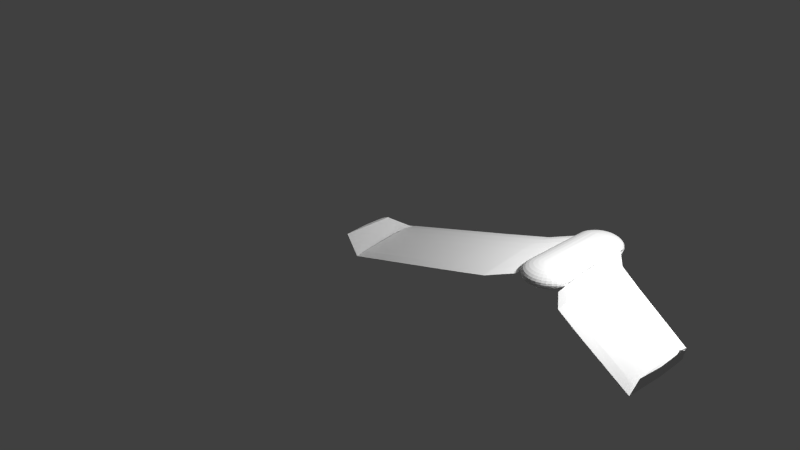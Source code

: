 # Source: untitled.blend  (saved by Blender 2.75.0; exported with 4.5.12 LTS)
import bpy
from mathutils import Matrix  # noqa: F401  (used for matrix-valued properties, if any)

bpy.ops.wm.read_factory_settings(use_empty=True)
scene = bpy.context.scene
scene.name = 'Scene'

# ---- collections
col_collection_1 = bpy.data.collections.new('Collection 1'); scene.collection.children.link(col_collection_1)

# ---- world
world_world = bpy.data.worlds.new('World'); scene.world = world_world
world_world.color = (0.05088, 0.05088, 0.05088)
world_world.use_sun_shadow = False
world_world.sun_shadow_jitter_overblur = 0.0
world_world.cycles.sampling_method = 'MANUAL'
world_world.cycles.sample_map_resolution = 256

# ---- cameras
cam_camera_001 = bpy.data.cameras.new('Camera.001')
cam_camera_001.clip_end = 100.0
cam_camera_001.lens = 35.0
cam_camera_001.sensor_width = 32.0
cam_camera_001.sensor_height = 18.0
cam_camera_001.dof.focus_distance = 0.0
cam_camera_001.dof.aperture_fstop = 128.0
cam_camera_001.dof.aperture_blades = 6
cam_camera = bpy.data.cameras.new('Camera')
cam_camera.clip_end = 100.0
cam_camera.lens = 35.0
cam_camera.sensor_width = 32.0
cam_camera.sensor_height = 18.0
cam_camera.ortho_scale = 7.314
cam_camera.dof.focus_distance = 0.0
cam_camera.dof.aperture_fstop = 128.0

# ---- lights
light_lamp_001 = bpy.data.lights.new('Lamp.001', 'POINT')
light_lamp_001.transmission_factor = 0.0
light_lamp_001.cutoff_distance = 30.0
light_lamp_001.energy = 100.0
light_lamp_001.shadow_buffer_clip_start = 1.001
light_lamp_001.shadow_soft_size = 0.1
light_lamp_001.shadow_maximum_resolution = 0.006
light_lamp_001.use_absolute_resolution = True
light_lamp_001.cycles.use_multiple_importance_sampling = False
light_lamp = bpy.data.lights.new('Lamp', 'POINT')
light_lamp.transmission_factor = 0.0
light_lamp.cutoff_distance = 30.0
light_lamp.energy = 100.0
light_lamp.shadow_buffer_clip_start = 1.001
light_lamp.shadow_soft_size = 0.1
light_lamp.shadow_maximum_resolution = 0.006
light_lamp.use_absolute_resolution = True
light_lamp.cycles.use_multiple_importance_sampling = False

# ---- meshes
me_cube_000 = bpy.data.meshes.new('Cube.000')
me_cube_000.from_pydata([(0.6934, 2.694, -2.514), (0.7362, 2.734, -2.596), (0.7507, 2.747, -2.681), (0.7362, 2.734, -2.766), (0.6934, 2.694, -2.848), (0.6238, 2.628, -2.923), (0.5301, 2.54, -2.989), (0.416, 2.433, -3.044), (0.2858, 2.311, -3.084), (0.1445, 2.178, -3.109), (0.1703, 2.149, -3.109), (0.3364, 2.253, -3.084), (0.4896, 2.349, -3.044), (0.6238, 2.433, -2.989), (0.7339, 2.502, -2.923), (0.8157, 2.554, -2.848), (0.8661, 2.585, -2.766), (0.8831, 2.596, -2.681), (0.8661, 2.585, -2.596), (0.8157, 2.554, -2.514), (0.7339, 2.502, -2.439), (0.6238, 2.433, -2.373), (0.4896, 2.349, -2.319), (0.3364, 2.253, -2.278), (0.1703, 2.149, -2.254), (-0.002458, -0.9929, -2.245), (0.1895, 2.115, -2.254), (0.3741, 2.187, -2.278), (0.5442, 2.253, -2.319), (0.6934, 2.311, -2.373), (0.8157, 2.358, -2.439), (0.9067, 2.394, -2.514), (0.9627, 2.416, -2.596), (0.9816, 2.423, -2.681), (0.9627, 2.416, -2.766), (0.9067, 2.394, -2.848), (0.8157, 2.358, -2.923), (0.6934, 2.311, -2.989), (0.5442, 2.253, -3.044), (0.3741, 2.187, -3.084), (0.1895, 2.115, -3.109), (0.2013, -0.9549, -3.109), (0.3973, 2.115, -3.084), (0.5779, 2.149, -3.044), (0.7362, 2.178, -2.989), (0.8661, 2.203, -2.923), (0.9627, 2.221, -2.848), (1.022, 2.232, -2.766), (1.042, 2.235, -2.681), (1.022, 2.232, -2.596), (0.9627, 2.221, -2.514), (0.8661, 2.203, -2.439), (0.7362, 2.178, -2.373), (0.5779, 2.149, -2.319), (0.3973, 2.115, -2.278), (0.2013, -0.9549, -2.254), (0.2053, -0.9929, -2.254), (0.4051, -0.9929, -2.278), (0.5893, -0.9929, -2.319), (0.7507, -0.9929, -2.373), (0.8831, -0.9929, -2.439), (0.9816, -0.9929, -2.514), (1.042, -0.9929, -2.596), (1.063, -0.9929, -2.681), (1.042, -0.9929, -2.766), (0.9816, -0.9929, -2.848), (0.8831, -0.9929, -2.923), (0.7507, -0.9929, -2.989), (0.5893, -0.9929, -3.044), (0.4051, -0.9929, -3.084), (0.2053, -0.9929, -3.109), (0.6238, 2.628, -2.439), (0.5301, 2.54, -2.373), (0.416, 2.433, -2.319), (0.2858, 2.311, -2.278), (0.1445, 2.178, -2.254), (0.5442, 2.808, -2.514), (0.5779, 2.856, -2.596), (0.5893, 2.872, -2.681), (0.5779, 2.856, -2.766), (0.5442, 2.808, -2.848), (0.4896, 2.732, -2.923), (0.416, 2.628, -2.989), (0.3263, 2.502, -3.044), (0.224, 2.358, -3.084), (0.113, 2.203, -3.109), (0.4896, 2.732, -2.439), (0.416, 2.628, -2.373), (0.3263, 2.502, -2.319), (0.224, 2.358, -2.278), (0.113, 2.203, -2.254), (0.3741, 2.894, -2.514), (0.3973, 2.946, -2.596), (0.4051, 2.964, -2.681), (0.3973, 2.946, -2.766), (0.3741, 2.894, -2.848), (0.3364, 2.808, -2.923), (0.2858, 2.694, -2.989), (0.224, 2.554, -3.044), (0.1535, 2.394, -3.084), (0.07706, 2.221, -3.109), (0.3364, 2.808, -2.439), (0.2858, 2.694, -2.373), (0.224, 2.554, -2.319), (0.1535, 2.394, -2.278), (0.07706, 2.221, -2.254), (0.1895, 2.946, -2.514), (0.2013, 3.002, -2.596), (0.2053, 3.021, -2.681), (0.2013, 3.002, -2.766), (0.1895, 2.946, -2.848), (0.1703, 2.856, -2.923), (0.1445, 2.734, -2.989), (0.113, 2.585, -3.044), (0.07706, 2.416, -3.084), (0.03808, 2.232, -3.109), (0.1703, 2.856, -2.439), (0.1445, 2.734, -2.373), (0.113, 2.585, -2.319), (0.07706, 2.416, -2.278), (0.03808, 2.232, -2.254), (-0.002458, 2.964, -2.514), (-0.002459, 3.021, -2.596), (-0.002458, 3.04, -2.681), (-0.002459, 3.021, -2.766), (-0.002458, 2.964, -2.848), (-0.002459, 2.872, -2.923), (-0.002459, 2.747, -2.989), (-0.002458, 2.596, -3.044), (-0.002458, 2.423, -3.084), (-0.002458, 2.235, -3.109), (-0.002459, 2.872, -2.439), (-0.002459, 2.747, -2.373), (-0.002459, 2.596, -2.319), (-0.002458, 2.423, -2.278), (-0.002458, 2.235, -2.254), (-0.1944, 2.946, -2.514), (-0.2063, 3.002, -2.596), (-0.2102, 3.021, -2.681), (-0.2063, 3.002, -2.766), (-0.1944, 2.946, -2.848), (-0.1752, 2.856, -2.923), (-0.1494, 2.734, -2.989), (-0.1179, 2.585, -3.044), (-0.08198, 2.416, -3.084), (-0.043, 2.232, -3.109), (-0.1752, 2.856, -2.439), (-0.1494, 2.734, -2.373), (-0.1179, 2.585, -2.319), (-0.08198, 2.416, -2.278), (-0.043, 2.232, -2.254), (-0.379, 2.894, -2.514), (-0.4022, 2.946, -2.596), (-0.4101, 2.964, -2.681), (-0.4022, 2.946, -2.766), (-0.379, 2.894, -2.848), (-0.3414, 2.808, -2.923), (-0.2907, 2.694, -2.989), (-0.2289, 2.554, -3.044), (-0.1584, 2.394, -3.084), (-0.08198, 2.221, -3.109), (-0.3414, 2.808, -2.439), (-0.2907, 2.694, -2.373), (-0.2289, 2.554, -2.319), (-0.1584, 2.394, -2.278), (-0.08198, 2.221, -2.254), (-0.5492, 2.808, -2.514), (-0.5828, 2.856, -2.596), (-0.5942, 2.872, -2.681), (-0.5828, 2.856, -2.766), (-0.5492, 2.808, -2.848), (-0.4945, 2.732, -2.923), (-0.4209, 2.628, -2.989), (-0.3312, 2.502, -3.044), (-0.2289, 2.358, -3.084), (-0.1179, 2.203, -3.109), (-0.4945, 2.732, -2.439), (-0.4209, 2.628, -2.373), (-0.3312, 2.502, -2.319), (-0.2289, 2.358, -2.278), (-0.1179, 2.203, -2.254), (-0.6983, 2.694, -2.514), (-0.7411, 2.734, -2.596), (-0.7556, 2.747, -2.681), (-0.7411, 2.734, -2.766), (-0.6983, 2.694, -2.848), (-0.6287, 2.628, -2.923), (-0.535, 2.54, -2.989), (-0.4209, 2.433, -3.044), (-0.2907, 2.311, -3.084), (-0.1494, 2.178, -3.109), (-0.6287, 2.628, -2.439), (-0.535, 2.54, -2.373), (-0.4209, 2.433, -2.319), (-0.2907, 2.311, -2.278), (-0.1494, 2.178, -2.254), (-0.8206, 2.554, -2.514), (-0.871, 2.585, -2.596), (-0.8881, 2.596, -2.681), (-0.871, 2.585, -2.766), (-0.8206, 2.554, -2.848), (-0.7388, 2.502, -2.923), (-0.6287, 2.433, -2.989), (-0.4945, 2.349, -3.044), (-0.3414, 2.253, -3.084), (-0.1752, 2.149, -3.109), (-0.7388, 2.502, -2.439), (-0.6287, 2.433, -2.373), (-0.4945, 2.349, -2.319), (-0.3414, 2.253, -2.278), (-0.1752, 2.149, -2.254), (-0.9116, 2.394, -2.514), (-0.9676, 2.416, -2.596), (-0.9865, 2.423, -2.681), (-0.9676, 2.416, -2.766), (-0.9116, 2.394, -2.848), (-0.8206, 2.358, -2.923), (-0.6983, 2.311, -2.989), (-0.5492, 2.253, -3.044), (-0.379, 2.187, -3.084), (-0.1944, 2.115, -3.109), (-0.8206, 2.358, -2.439), (-0.6983, 2.311, -2.373), (-0.5492, 2.253, -2.319), (-0.379, 2.187, -2.278), (-0.1944, 2.115, -2.254), (-0.9676, 2.221, -2.514), (-1.027, 2.232, -2.596), (-0.9911, 2.235, -2.681), (-1.027, 2.232, -2.766), (-0.9676, 2.221, -2.848), (-0.871, 2.203, -2.923), (-0.7411, 2.178, -2.989), (-0.5828, 2.149, -3.044), (-0.4022, 2.115, -3.084), (-0.2063, -0.9549, -3.109), (-0.871, 2.203, -2.439), (-0.7411, 2.178, -2.373), (-0.5828, 2.149, -2.319), (-0.4022, 2.115, -2.278), (-0.2063, -0.9549, -2.254), (-0.9865, -0.9929, -2.514), (-0.9911, -0.9929, -2.596), (-1.012, -0.9929, -2.681), (-0.9911, -0.9929, -2.766), (-0.9865, -0.9929, -2.848), (-0.8881, -0.9929, -2.923), (-0.7556, -0.9929, -2.989), (-0.5942, -0.9929, -3.044), (-0.4101, -0.9929, -3.084), (-0.2102, -0.9929, -3.109), (-0.8881, -0.9929, -2.439), (-0.7556, -0.9929, -2.373), (-0.5942, -0.9929, -2.319), (-0.4101, -0.9929, -2.278), (-0.2102, -0.9929, -2.254), (-0.9676, -1.173, -2.514), (-1.027, -1.184, -2.596), (-0.9911, -1.188, -2.681), (-1.027, -1.184, -2.766), (-0.9676, -1.173, -2.848), (-0.871, -1.155, -2.923), (-0.7411, -1.131, -2.989), (-0.5828, -1.101, -3.044), (-0.4022, -1.068, -3.084), (-0.2063, -1.031, -3.109), (-0.871, -1.155, -2.439), (-0.7411, -1.131, -2.373), (-0.5828, -1.101, -2.319), (-0.4022, -1.068, -2.278), (-0.2063, -1.031, -2.254), (-0.9116, -1.346, -2.514), (-0.9676, -1.368, -2.596), (-0.9865, -1.376, -2.681), (-0.9676, -1.368, -2.766), (-0.9116, -1.346, -2.848), (-0.8206, -1.311, -2.923), (-0.6983, -1.264, -2.989), (-0.5492, -1.206, -3.044), (-0.379, -1.139, -3.084), (-0.1944, -1.068, -3.109), (-0.8206, -1.311, -2.439), (-0.6983, -1.264, -2.373), (-0.5492, -1.206, -2.319), (-0.379, -1.139, -2.278), (-0.1944, -1.068, -2.254), (-0.8206, -1.506, -2.514), (-0.871, -1.538, -2.596), (-0.8881, -1.549, -2.681), (-0.871, -1.538, -2.766), (-0.8206, -1.506, -2.848), (-0.7388, -1.455, -2.923), (-0.6287, -1.386, -2.989), (-0.4945, -1.302, -3.044), (-0.3414, -1.206, -3.084), (-0.1752, -1.101, -3.109), (-0.7388, -1.455, -2.439), (-0.6287, -1.386, -2.373), (-0.4945, -1.302, -2.319), (-0.3414, -1.206, -2.278), (-0.1752, -1.101, -2.254), (-0.6983, -1.646, -2.514), (-0.7411, -1.686, -2.596), (-0.7556, -1.7, -2.681), (-0.7411, -1.686, -2.766), (-0.6983, -1.646, -2.848), (-0.6287, -1.581, -2.923), (-0.535, -1.493, -2.989), (-0.4209, -1.386, -3.044), (-0.2907, -1.264, -3.084), (-0.1494, -1.131, -3.109), (-0.6287, -1.581, -2.439), (-0.535, -1.493, -2.373), (-0.4209, -1.386, -2.319), (-0.2907, -1.264, -2.278), (-0.1494, -1.131, -2.254), (-0.5492, -1.761, -2.514), (-0.5828, -1.808, -2.596), (-0.5942, -1.824, -2.681), (-0.5828, -1.808, -2.766), (-0.5492, -1.761, -2.848), (-0.4945, -1.684, -2.923), (-0.4209, -1.581, -2.989), (-0.3312, -1.455, -3.044), (-0.2289, -1.311, -3.084), (-0.1179, -1.155, -3.109), (-0.4945, -1.684, -2.439), (-0.4209, -1.581, -2.373), (-0.3312, -1.455, -2.319), (-0.2289, -1.311, -2.278), (-0.1179, -1.155, -2.254), (-0.379, -1.846, -2.514), (-0.4022, -1.899, -2.596), (-0.4101, -1.917, -2.681), (-0.4022, -1.899, -2.766), (-0.379, -1.846, -2.848), (-0.3414, -1.761, -2.923), (-0.2907, -1.646, -2.989), (-0.2289, -1.506, -3.044), (-0.1584, -1.346, -3.084), (-0.08198, -1.173, -3.109), (-0.3414, -1.761, -2.439), (-0.2907, -1.646, -2.373), (-0.2289, -1.506, -2.319), (-0.1584, -1.346, -2.278), (-0.08198, -1.173, -2.254), (-0.1944, -1.899, -2.514), (-0.2063, -1.955, -2.596), (-0.2102, -1.974, -2.681), (-0.2063, -1.955, -2.766), (-0.1944, -1.899, -2.848), (-0.1752, -1.808, -2.923), (-0.1494, -1.686, -2.989), (-0.1179, -1.538, -3.044), (-0.08198, -1.368, -3.084), (-0.043, -1.184, -3.109), (-0.1752, -1.808, -2.439), (-0.1494, -1.686, -2.373), (-0.1179, -1.538, -2.319), (-0.08198, -1.368, -2.278), (-0.043, -1.184, -2.254), (-0.002458, -1.917, -2.514), (-0.002458, -1.974, -2.596), (-0.002458, -1.993, -2.681), (-0.002458, -1.974, -2.766), (-0.002458, -1.917, -2.848), (-0.002458, -1.824, -2.923), (-0.002458, -1.7, -2.989), (-0.002458, -1.549, -3.044), (-0.002458, -1.376, -3.084), (-0.002458, -1.188, -3.109), (-0.002458, -1.824, -2.439), (-0.002458, -1.7, -2.373), (-0.002458, -1.549, -2.319), (-0.002458, -1.376, -2.278), (-0.002458, -1.188, -2.254), (0.1895, -1.899, -2.514), (0.2013, -1.955, -2.596), (0.2053, -1.974, -2.681), (0.2013, -1.955, -2.766), (0.1895, -1.899, -2.848), (0.1703, -1.808, -2.923), (0.1445, -1.686, -2.989), (0.113, -1.538, -3.044), (0.07706, -1.368, -3.084), (0.03808, -1.184, -3.109), (0.1703, -1.808, -2.439), (0.1445, -1.686, -2.373), (0.113, -1.538, -2.319), (0.07706, -1.368, -2.278), (0.03808, -1.184, -2.254), (0.3741, -1.846, -2.514), (0.3973, -1.899, -2.596), (0.4051, -1.917, -2.681), (0.3973, -1.899, -2.766), (0.3741, -1.846, -2.848), (0.3364, -1.761, -2.923), (0.2858, -1.646, -2.989), (0.224, -1.506, -3.044), (0.1535, -1.346, -3.084), (0.07706, -1.173, -3.109), (-0.002458, -0.9929, -3.117), (0.3364, -1.761, -2.439), (0.2858, -1.646, -2.373), (0.224, -1.506, -2.319), (0.1535, -1.346, -2.278), (0.07706, -1.173, -2.254), (0.5442, -1.761, -2.514), (0.5779, -1.808, -2.596), (0.5893, -1.824, -2.681), (0.5779, -1.808, -2.766), (0.5442, -1.761, -2.848), (0.4896, -1.684, -2.923), (0.416, -1.581, -2.989), (0.3263, -1.455, -3.044), (0.224, -1.311, -3.084), (0.113, -1.155, -3.109), (0.4896, -1.684, -2.439), (0.416, -1.581, -2.373), (0.3263, -1.455, -2.319), (0.224, -1.311, -2.278), (0.113, -1.155, -2.254), (0.6934, -1.646, -2.514), (0.7362, -1.686, -2.596), (0.7507, -1.7, -2.681), (0.7362, -1.686, -2.766), (0.6934, -1.646, -2.848), (0.6238, -1.581, -2.923), (0.5301, -1.493, -2.989), (0.416, -1.386, -3.044), (0.2858, -1.264, -3.084), (0.1445, -1.131, -3.109), (0.6238, -1.581, -2.439), (0.5301, -1.493, -2.373), (0.416, -1.386, -2.319), (0.2858, -1.264, -2.278), (0.1445, -1.131, -2.254), (0.8157, -1.506, -2.514), (0.8661, -1.538, -2.596), (0.8831, -1.549, -2.681), (0.8661, -1.538, -2.766), (0.8157, -1.506, -2.848), (0.7339, -1.455, -2.923), (0.6238, -1.386, -2.989), (0.4896, -1.302, -3.044), (0.3364, -1.206, -3.084), (0.1703, -1.101, -3.109), (0.7339, -1.455, -2.439), (0.6238, -1.386, -2.373), (0.4896, -1.302, -2.319), (0.3364, -1.206, -2.278), (0.1703, -1.101, -2.254), (0.9067, -1.346, -2.514), (0.9627, -1.368, -2.596), (0.9816, -1.376, -2.681), (0.9627, -1.368, -2.766), (0.9067, -1.346, -2.848), (0.8157, -1.311, -2.923), (0.6934, -1.264, -2.989), (0.5442, -1.206, -3.044), (0.3741, -1.139, -3.084), (0.1895, -1.068, -3.109), (0.8157, -1.311, -2.439), (0.6934, -1.264, -2.373), (0.5442, -1.206, -2.319), (0.3741, -1.139, -2.278), (0.1895, -1.068, -2.254), (0.9627, -1.173, -2.514), (1.022, -1.184, -2.596), (1.042, -1.188, -2.681), (1.022, -1.184, -2.766), (0.9627, -1.173, -2.848), (0.8661, -1.155, -2.923), (0.7362, -1.131, -2.989), (0.5779, -1.101, -3.044), (0.3973, -1.068, -3.084), (0.2013, -1.031, -3.109), (0.8661, -1.155, -2.439), (0.7362, -1.131, -2.373), (0.5779, -1.101, -2.319), (0.3973, -1.068, -2.278), (0.2013, -1.031, -2.254), (3.194, -3.304, -2.488), (3.194, -2.172, -2.488), (3.194, -1.016, -2.476), (3.194, 0.1153, -2.499), (3.194, 0.2978, -2.578), (3.194, 0.2491, -2.702), (3.194, 0.03013, -2.759), (3.194, -0.2497, -2.793), (3.194, -0.6999, -2.793), (3.194, -1.211, -2.759), (3.194, -1.868, -2.691), (3.194, -2.403, -2.623), (3.194, -2.878, -2.567), (3.194, -3.291, -2.488), (-2.944, -0.6727, -0.6458), (6.416, -4.894, -2.488), (6.416, -3.912, -2.488), (6.416, -2.91, -2.476), (6.416, -1.928, -2.499), (6.416, -1.77, -2.578), (6.416, -1.812, -2.702), (6.416, -2.002, -2.759), (6.416, -2.245, -2.793), (6.416, -2.635, -2.793), (6.416, -3.078, -2.759), (6.416, -3.648, -2.691), (6.416, -4.113, -2.623), (6.416, -4.524, -2.567), (6.416, -4.883, -2.488), (-2.944, -0.6727, -0.6458), (1.79, -2.579, -2.488), (1.79, -1.378, -2.488), (1.79, -0.1509, -2.476), (1.79, 1.05, -2.499), (1.79, 1.244, -2.578), (1.79, 1.192, -2.702), (1.79, 0.9598, -2.759), (1.79, 0.6627, -2.793), (1.79, 0.1849, -2.793), (1.79, -0.3575, -2.759), (1.79, -1.055, -2.691), (1.79, -1.623, -2.623), (1.79, -2.127, -2.567), (1.79, -2.566, -2.488), (1.043, -1.649, -2.488), (1.043, -0.4476, -2.488), (1.043, 0.7793, -2.476), (1.043, 1.98, -2.499), (1.043, 2.174, -2.578), (1.043, 2.122, -2.702), (1.043, 1.89, -2.759), (1.043, 1.593, -2.793), (1.043, 1.115, -2.793), (1.043, 0.5726, -2.759), (1.043, -0.1248, -2.691), (1.043, -0.693, -2.623), (1.043, -1.197, -2.567), (1.043, -1.636, -2.488), (6.417, -4.891, -2.491), (6.415, -1.777, -2.576), (6.432, -1.933, -2.503), (6.545, -2.188, -2.523), (6.554, -2.54, -2.523), (6.554, -3.485, -2.523), (6.441, -4.914, -2.523), (6.78, -5.051, -3.42), (6.771, -2.99, -3.42), (6.855, -3.101, -3.42), (6.884, -3.242, -3.42), (6.893, -3.476, -3.42), (6.893, -4.102, -3.42), (6.78, -5.051, -3.42), (6.436, -3.361, -2.483), (6.434, -2.585, -2.487), (6.439, -4.138, -2.487), (6.601, -2.384, -2.998), (6.517, -2.08, -2.787), (6.686, -2.687, -3.209), (6.413, -1.827, -2.695), (6.728, -2.839, -3.315), (6.559, -2.232, -2.893), (6.644, -2.535, -3.104), (-3.181, -3.304, -2.534), (-3.181, -2.172, -2.534), (-3.181, -1.016, -2.523), (-3.181, 0.1153, -2.546), (-3.181, 0.2978, -2.625), (-3.181, 0.2491, -2.749), (-3.181, 0.03013, -2.806), (-3.181, -0.2497, -2.839), (-3.181, -0.6999, -2.839), (-3.181, -1.211, -2.806), (-3.181, -1.868, -2.738), (-3.181, -2.403, -2.67), (-3.181, -2.878, -2.613), (-3.181, -3.291, -2.534), (-6.403, -4.894, -2.534), (-6.403, -3.912, -2.534), (-6.403, -2.91, -2.523), (-6.403, -1.928, -2.546), (-6.403, -1.77, -2.625), (-6.403, -1.812, -2.749), (-6.403, -2.002, -2.806), (-6.403, -2.245, -2.839), (-6.403, -2.635, -2.839), (-6.403, -3.078, -2.806), (-6.403, -3.648, -2.738), (-6.403, -4.113, -2.67), (-6.403, -4.524, -2.613), (-6.403, -4.883, -2.534), (-1.777, -2.579, -2.534), (-1.777, -1.378, -2.534), (-1.777, -0.1509, -2.523), (-1.777, 1.05, -2.546), (-1.777, 1.244, -2.625), (-1.777, 1.192, -2.749), (-1.777, 0.9598, -2.806), (-1.777, 0.6627, -2.839), (-1.777, 0.1849, -2.839), (-1.777, -0.3575, -2.806), (-1.777, -1.055, -2.738), (-1.777, -1.623, -2.67), (-1.777, -2.127, -2.613), (-1.777, -2.566, -2.534), (-1.03, -1.649, -2.534), (-1.03, -0.4476, -2.534), (-1.03, 0.7793, -2.523), (-1.03, 1.98, -2.546), (-1.03, 2.174, -2.625), (-1.03, 2.122, -2.749), (-1.03, 1.89, -2.806), (-1.03, 1.593, -2.839), (-1.03, 1.115, -2.839), (-1.03, 0.5726, -2.806), (-1.03, -0.1248, -2.738), (-1.03, -0.693, -2.67), (-1.03, -1.197, -2.613), (-1.03, -1.636, -2.534), (-6.404, -4.891, -2.537), (-6.402, -1.777, -2.623), (-6.419, -1.933, -2.55), (-6.531, -2.188, -2.57), (-6.541, -2.54, -2.57), (-6.541, -3.485, -2.57), (-6.428, -4.914, -2.57), (-6.767, -5.051, -3.467), (-6.758, -2.99, -3.467), (-6.842, -3.101, -3.467), (-6.87, -3.242, -3.467), (-6.88, -3.476, -3.467), (-6.88, -4.102, -3.467), (-6.767, -5.051, -3.467), (-6.423, -3.361, -2.53), (-6.421, -2.585, -2.533), (-6.426, -4.138, -2.534), (-6.588, -2.384, -3.045), (-6.503, -2.08, -2.834), (-6.673, -2.687, -3.256), (-6.4, -1.827, -2.742), (-6.715, -2.839, -3.361), (-6.546, -2.232, -2.939), (-6.631, -2.535, -3.15)], [(511, 496)], [(73, 72, 88), (75, 74, 90), (2, 3, 79), (5, 6, 82), (8, 9, 85), (4, 5, 81), (72, 71, 87), (1, 2, 77), (7, 8, 84), (3, 4, 80), (74, 73, 89), (0, 1, 76), (6, 7, 83), (21, 20, 72), (23, 22, 74), (19, 18, 0), (24, 23, 75), (12, 11, 8), (15, 14, 5), (11, 10, 9), (17, 16, 3), (20, 19, 71), (22, 21, 73), (14, 13, 6), (13, 12, 7), (18, 17, 1), (16, 15, 4), (38, 39, 11), (39, 40, 10), (27, 28, 23), (35, 36, 14), (30, 31, 20), (28, 29, 22), (32, 33, 18), (34, 35, 15), (37, 38, 12), (26, 27, 24), (36, 37, 13), (31, 32, 19), (29, 30, 21), (33, 34, 16), (45, 44, 37), (51, 50, 30), (44, 43, 38), (50, 49, 31), (43, 42, 39), (49, 48, 32), (55, 54, 27), (42, 41, 39), (48, 47, 34), (54, 53, 27), (47, 46, 35), (53, 52, 28), (46, 45, 36), (52, 51, 29), (61, 62, 49), (67, 68, 44), (60, 61, 50), (66, 67, 45), (59, 60, 51), (65, 66, 46), (58, 59, 52), (64, 65, 47), (57, 58, 53), (63, 64, 48), (69, 70, 42), (56, 57, 54), (62, 63, 48), (68, 69, 43), (71, 0, 86), (79, 80, 95), (80, 81, 96), (89, 88, 104), (81, 82, 97), (77, 78, 92), (87, 86, 102), (82, 83, 98), (83, 84, 99), (90, 89, 105), (88, 87, 103), (84, 85, 100), (78, 79, 94), (76, 77, 91), (86, 76, 101), (98, 99, 114), (105, 104, 120), (92, 93, 107), (99, 100, 115), (91, 92, 106), (94, 95, 110), (101, 91, 116), (95, 96, 111), (102, 101, 117), (96, 97, 112), (103, 102, 118), (97, 98, 113), (104, 103, 119), (93, 94, 109), (111, 112, 127), (118, 117, 133), (112, 113, 128), (119, 118, 134), (108, 109, 124), (113, 114, 129), (120, 119, 135), (107, 108, 122), (114, 115, 130), (106, 107, 121), (109, 110, 125), (116, 106, 131), (110, 111, 126), (117, 116, 132), (124, 125, 139), (131, 121, 136), (125, 126, 140), (132, 131, 146), (126, 127, 141), (133, 132, 147), (127, 128, 142), (134, 133, 148), (123, 124, 138), (128, 129, 143), (135, 134, 149), (122, 123, 138), (129, 130, 144), (121, 122, 137), (143, 144, 158), (150, 149, 164), (137, 138, 153), (144, 145, 159), (136, 137, 152), (139, 140, 154), (146, 136, 151), (140, 141, 155), (147, 146, 161), (141, 142, 156), (148, 147, 162), (142, 143, 157), (149, 148, 163), (138, 139, 153), (156, 157, 171), (163, 162, 177), (157, 158, 172), (164, 163, 178), (153, 154, 168), (158, 159, 173), (165, 164, 179), (152, 153, 168), (159, 160, 174), (151, 152, 167), (154, 155, 169), (161, 151, 166), (155, 156, 170), (162, 161, 176), (169, 170, 184), (176, 166, 181), (170, 171, 185), (177, 176, 191), (171, 172, 186), (178, 177, 192), (172, 173, 187), (179, 178, 193), (168, 169, 183), (173, 174, 188), (180, 179, 194), (167, 168, 183), (174, 175, 189), (166, 167, 182), (183, 184, 198), (188, 189, 203), (195, 194, 209), (182, 183, 198), (189, 190, 204), (181, 182, 197), (184, 185, 199), (191, 181, 196), (185, 186, 200), (192, 191, 206), (186, 187, 201), (193, 192, 207), (187, 188, 202), (194, 193, 208), (207, 206, 221), (201, 202, 216), (208, 207, 222), (202, 203, 217), (209, 208, 223), (198, 199, 213), (203, 204, 218), (210, 209, 224), (197, 198, 213), (204, 205, 219), (196, 197, 212), (199, 200, 214), (206, 196, 211), (200, 201, 215), (211, 212, 227), (214, 215, 229), (221, 211, 226), (215, 216, 230), (222, 221, 236), (216, 217, 231), (223, 222, 237), (217, 218, 232), (224, 223, 238), (213, 214, 229), (218, 219, 233), (225, 224, 240), (212, 213, 227), (219, 220, 235), (232, 233, 248), (239, 238, 254), (228, 229, 244), (233, 234, 249), (240, 239, 255), (227, 228, 242), (234, 235, 250), (226, 227, 241), (229, 230, 245), (236, 226, 251), (230, 231, 246), (237, 236, 252), (231, 232, 247), (238, 237, 253), (245, 246, 261), (252, 251, 267), (246, 247, 262), (253, 252, 268), (247, 248, 263), (254, 253, 269), (243, 244, 258), (248, 249, 264), (255, 254, 270), (242, 243, 258), (249, 250, 265), (241, 242, 257), (244, 245, 259), (251, 241, 266), (264, 265, 280), (256, 257, 271), (259, 260, 275), (266, 256, 281), (260, 261, 276), (267, 266, 282), (261, 262, 277), (268, 267, 283), (262, 263, 278), (269, 268, 284), (258, 259, 273), (263, 264, 279), (270, 269, 285), (257, 258, 273), (277, 278, 293), (284, 283, 299), (273, 274, 289), (278, 279, 294), (285, 284, 300), (272, 273, 287), (279, 280, 295), (271, 272, 286), (274, 275, 290), (281, 271, 296), (275, 276, 291), (282, 281, 297), (276, 277, 292), (283, 282, 298), (290, 291, 306), (297, 296, 312), (291, 292, 307), (298, 297, 313), (292, 293, 308), (299, 298, 314), (288, 289, 304), (293, 294, 309), (300, 299, 315), (287, 288, 302), (294, 295, 310), (286, 287, 301), (289, 290, 305), (296, 286, 311), (309, 310, 325), (301, 302, 316), (304, 305, 320), (311, 301, 326), (305, 306, 321), (312, 311, 327), (306, 307, 322), (313, 312, 328), (307, 308, 323), (314, 313, 329), (303, 304, 319), (308, 309, 324), (315, 314, 330), (302, 303, 317), (322, 323, 338), (329, 328, 344), (318, 319, 334), (323, 324, 339), (330, 329, 345), (317, 318, 332), (324, 325, 340), (316, 317, 331), (319, 320, 335), (326, 316, 341), (320, 321, 336), (327, 326, 342), (321, 322, 337), (328, 327, 343), (341, 331, 356), (335, 336, 351), (342, 341, 357), (336, 337, 352), (343, 342, 358), (337, 338, 353), (344, 343, 359), (333, 334, 349), (338, 339, 354), (345, 344, 360), (332, 333, 347), (339, 340, 355), (331, 332, 346), (334, 335, 350), (360, 359, 375), (347, 348, 362), (354, 355, 370), (346, 347, 361), (349, 350, 365), (356, 346, 371), (350, 351, 366), (357, 356, 372), (351, 352, 367), (358, 357, 373), (352, 353, 368), (359, 358, 374), (348, 349, 364), (353, 354, 369), (366, 367, 381), (373, 372, 387), (367, 368, 382), (374, 373, 388), (363, 364, 378), (368, 369, 383), (375, 374, 389), (362, 363, 378), (369, 370, 384), (361, 362, 377), (364, 365, 379), (371, 361, 376), (365, 366, 380), (372, 371, 386), (379, 380, 394), (386, 376, 391), (380, 381, 395), (387, 386, 402), (381, 382, 396), (388, 387, 403), (382, 383, 397), (389, 388, 404), (378, 379, 393), (383, 384, 398), (390, 389, 405), (377, 378, 393), (384, 385, 399), (376, 377, 392), (398, 399, 414), (406, 405, 420), (392, 393, 409), (399, 400, 415), (391, 392, 408), (394, 395, 410), (402, 391, 407), (395, 396, 411), (403, 402, 417), (396, 397, 412), (404, 403, 418), (397, 398, 413), (405, 404, 419), (393, 394, 409), (412, 413, 427), (419, 418, 433), (413, 414, 428), (420, 419, 434), (409, 410, 424), (414, 415, 429), (421, 420, 435), (408, 409, 424), (415, 416, 430), (407, 408, 423), (410, 411, 425), (417, 407, 422), (411, 412, 426), (418, 417, 432), (425, 426, 440), (432, 422, 437), (426, 427, 441), (433, 432, 447), (427, 428, 442), (434, 433, 448), (428, 429, 443), (435, 434, 449), (424, 425, 439), (429, 430, 444), (436, 435, 450), (423, 424, 439), (430, 431, 445), (422, 423, 438), (444, 445, 459), (451, 450, 465), (438, 439, 454), (445, 446, 460), (437, 438, 453), (440, 441, 455), (447, 437, 452), (441, 442, 456), (448, 447, 462), (442, 443, 457), (449, 448, 463), (443, 444, 458), (450, 449, 464), (439, 440, 454), (457, 458, 472), (464, 463, 478), (458, 459, 473), (465, 464, 479), (454, 455, 469), (459, 460, 474), (466, 465, 480), (453, 454, 469), (460, 461, 475), (452, 453, 468), (455, 456, 470), (462, 452, 467), (456, 457, 471), (463, 462, 477), (9, 401, 85), (10, 401, 9), (25, 24, 75), (40, 401, 10), (25, 26, 24), (25, 55, 26), (41, 401, 40), (25, 56, 55), (70, 401, 41), (25, 75, 90), (25, 90, 105), (85, 401, 100), (25, 105, 120), (100, 401, 115), (25, 120, 135), (115, 401, 130), (130, 401, 145), (25, 135, 150), (25, 150, 165), (145, 401, 160), (25, 165, 180), (160, 401, 175), (175, 401, 190), (25, 180, 195), (25, 195, 210), (190, 401, 205), (25, 210, 225), (205, 401, 220), (25, 225, 240), (220, 401, 235), (25, 240, 255), (235, 401, 250), (25, 255, 270), (250, 401, 265), (25, 270, 285), (265, 401, 280), (25, 285, 300), (280, 401, 295), (25, 300, 315), (295, 401, 310), (25, 315, 330), (310, 401, 325), (25, 330, 345), (325, 401, 340), (25, 345, 360), (340, 401, 355), (25, 360, 375), (355, 401, 370), (25, 375, 390), (370, 401, 385), (385, 401, 400), (25, 390, 406), (25, 406, 421), (400, 401, 416), (25, 421, 436), (416, 401, 431), (431, 401, 446), (25, 436, 451), (25, 451, 466), (446, 401, 461), (25, 466, 481), (461, 401, 476), (467, 468, 62), (476, 401, 70), (470, 471, 64), (477, 467, 61), (471, 472, 65), (478, 477, 60), (472, 473, 66), (479, 478, 59), (473, 474, 67), (480, 479, 58), (469, 470, 63), (474, 475, 68), (481, 480, 57), (468, 469, 63), (475, 476, 69), (25, 481, 56), (492, 491, 521), (502, 500, 501), (491, 492, 507), (485, 486, 500), (492, 493, 508), (486, 487, 502), (493, 494, 509), (487, 488, 503), (494, 495, 510), (488, 489, 504), (482, 483, 497), (495, 482, 497), (489, 490, 505), (483, 484, 498), (490, 491, 506), (484, 485, 499), (521, 520, 534), (486, 485, 516), (493, 492, 522), (487, 486, 516), (494, 493, 523), (488, 487, 517), (495, 494, 524), (489, 488, 518), (483, 482, 513), (482, 495, 525), (490, 489, 519), (484, 483, 514), (491, 490, 520), (485, 484, 515), (531, 533, 532), (515, 514, 529), (522, 521, 535), (516, 515, 530), (523, 522, 536), (517, 516, 530), (524, 523, 537), (518, 517, 531), (525, 524, 538), (519, 518, 532), (513, 512, 527), (512, 525, 539), (520, 519, 533), (514, 513, 528), (542, 544, 543), (550, 548, 549), (541, 542, 560), (544, 545, 552), (540, 556, 547), (543, 544, 551), (546, 540, 547), (542, 543, 550), (545, 546, 553), (574, 573, 601), (583, 581, 582), (573, 574, 588), (567, 568, 581), (574, 575, 589), (568, 569, 583), (575, 576, 590), (569, 570, 584), (576, 577, 591), (570, 571, 585), (564, 565, 578), (577, 564, 578), (571, 572, 586), (565, 566, 579), (572, 573, 587), (566, 567, 580), (601, 600, 614), (568, 567, 596), (575, 574, 602), (569, 568, 596), (576, 575, 603), (570, 569, 597), (577, 576, 604), (571, 570, 598), (565, 564, 593), (564, 577, 605), (572, 571, 599), (566, 565, 594), (573, 572, 600), (567, 566, 595), (611, 613, 612), (595, 594, 609), (602, 601, 615), (596, 595, 610), (603, 602, 616), (597, 596, 610), (604, 603, 617), (598, 597, 611), (605, 604, 618), (599, 598, 612), (593, 592, 607), (592, 605, 619), (600, 599, 613), (594, 593, 608), (622, 624, 623), (630, 628, 629), (621, 622, 640), (624, 625, 632), (620, 636, 627), (623, 624, 631), (626, 620, 627), (622, 623, 630), (625, 626, 633), (72, 87, 88), (74, 89, 90), (78, 2, 79), (81, 5, 82), (84, 8, 85), (80, 4, 81), (71, 86, 87), (2, 78, 77), (83, 7, 84), (79, 3, 80), (73, 88, 89), (1, 77, 76), (82, 6, 83), (20, 71, 72), (22, 73, 74), (18, 1, 0), (23, 74, 75), (7, 12, 8), (4, 15, 5), (8, 11, 9), (2, 17, 3), (19, 0, 71), (21, 72, 73), (5, 14, 6), (6, 13, 7), (17, 2, 1), (3, 16, 4), (12, 38, 11), (11, 39, 10), (28, 22, 23), (15, 35, 14), (31, 19, 20), (29, 21, 22), (33, 17, 18), (16, 34, 15), (13, 37, 12), (27, 23, 24), (14, 36, 13), (32, 18, 19), (30, 20, 21), (17, 33, 16), (36, 45, 37), (50, 31, 30), (37, 44, 38), (49, 32, 31), (38, 43, 39), (48, 33, 32), (26, 55, 27), (41, 40, 39), (33, 48, 34), (53, 28, 27), (34, 47, 35), (52, 29, 28), (35, 46, 36), (51, 30, 29), (50, 61, 49), (68, 43, 44), (51, 60, 50), (67, 44, 45), (52, 59, 51), (66, 45, 46), (53, 58, 52), (65, 46, 47), (54, 57, 53), (64, 47, 48), (70, 41, 42), (55, 56, 54), (49, 62, 48), (69, 42, 43), (0, 76, 86), (94, 79, 95), (95, 80, 96), (88, 103, 104), (96, 81, 97), (78, 93, 92), (86, 101, 102), (97, 82, 98), (98, 83, 99), (89, 104, 105), (87, 102, 103), (99, 84, 100), (93, 78, 94), (77, 92, 91), (76, 91, 101), (113, 98, 114), (104, 119, 120), (93, 108, 107), (114, 99, 115), (92, 107, 106), (109, 94, 110), (91, 106, 116), (110, 95, 111), (101, 116, 117), (111, 96, 112), (102, 117, 118), (112, 97, 113), (103, 118, 119), (108, 93, 109), (126, 111, 127), (117, 132, 133), (127, 112, 128), (118, 133, 134), (123, 108, 124), (128, 113, 129), (119, 134, 135), (108, 123, 122), (129, 114, 130), (107, 122, 121), (124, 109, 125), (106, 121, 131), (125, 110, 126), (116, 131, 132), (125, 140, 139), (146, 131, 136), (126, 141, 140), (147, 132, 146), (127, 142, 141), (148, 133, 147), (128, 143, 142), (149, 134, 148), (124, 139, 138), (129, 144, 143), (150, 135, 149), (137, 122, 138), (130, 145, 144), (136, 121, 137), (144, 159, 158), (165, 150, 164), (152, 137, 153), (145, 160, 159), (151, 136, 152), (140, 155, 154), (161, 146, 151), (141, 156, 155), (162, 147, 161), (142, 157, 156), (163, 148, 162), (143, 158, 157), (164, 149, 163), (139, 154, 153), (157, 172, 171), (178, 163, 177), (158, 173, 172), (179, 164, 178), (154, 169, 168), (159, 174, 173), (180, 165, 179), (167, 152, 168), (160, 175, 174), (166, 151, 167), (155, 170, 169), (176, 161, 166), (156, 171, 170), (177, 162, 176), (170, 185, 184), (191, 176, 181), (171, 186, 185), (192, 177, 191), (172, 187, 186), (193, 178, 192), (173, 188, 187), (194, 179, 193), (169, 184, 183), (174, 189, 188), (195, 180, 194), (182, 167, 183), (175, 190, 189), (181, 166, 182), (184, 199, 198), (189, 204, 203), (210, 195, 209), (197, 182, 198), (190, 205, 204), (196, 181, 197), (185, 200, 199), (206, 191, 196), (186, 201, 200), (207, 192, 206), (187, 202, 201), (208, 193, 207), (188, 203, 202), (209, 194, 208), (222, 207, 221), (202, 217, 216), (223, 208, 222), (203, 218, 217), (224, 209, 223), (199, 214, 213), (204, 219, 218), (225, 210, 224), (212, 197, 213), (205, 220, 219), (211, 196, 212), (200, 215, 214), (221, 206, 211), (201, 216, 215), (226, 211, 227), (215, 230, 229), (236, 221, 226), (216, 231, 230), (237, 222, 236), (217, 232, 231), (238, 223, 237), (218, 233, 232), (239, 224, 238), (228, 213, 229), (219, 234, 233), (224, 239, 240), (213, 228, 227), (234, 219, 235), (247, 232, 248), (238, 253, 254), (243, 228, 244), (248, 233, 249), (239, 254, 255), (228, 243, 242), (249, 234, 250), (227, 242, 241), (244, 229, 245), (226, 241, 251), (245, 230, 246), (236, 251, 252), (246, 231, 247), (237, 252, 253), (260, 245, 261), (251, 266, 267), (261, 246, 262), (252, 267, 268), (262, 247, 263), (253, 268, 269), (244, 259, 258), (263, 248, 264), (254, 269, 270), (257, 242, 258), (264, 249, 265), (256, 241, 257), (245, 260, 259), (241, 256, 266), (279, 264, 280), (257, 272, 271), (274, 259, 275), (256, 271, 281), (275, 260, 276), (266, 281, 282), (276, 261, 277), (267, 282, 283), (277, 262, 278), (268, 283, 284), (259, 274, 273), (278, 263, 279), (269, 284, 285), (272, 257, 273), (292, 277, 293), (283, 298, 299), (288, 273, 289), (293, 278, 294), (284, 299, 300), (273, 288, 287), (294, 279, 295), (272, 287, 286), (289, 274, 290), (271, 286, 296), (290, 275, 291), (281, 296, 297), (291, 276, 292), (282, 297, 298), (305, 290, 306), (296, 311, 312), (306, 291, 307), (297, 312, 313), (307, 292, 308), (298, 313, 314), (303, 288, 304), (308, 293, 309), (299, 314, 315), (288, 303, 302), (309, 294, 310), (287, 302, 301), (304, 289, 305), (286, 301, 311), (324, 309, 325), (302, 317, 316), (319, 304, 320), (301, 316, 326), (320, 305, 321), (311, 326, 327), (321, 306, 322), (312, 327, 328), (322, 307, 323), (313, 328, 329), (318, 303, 319), (323, 308, 324), (314, 329, 330), (303, 318, 317), (337, 322, 338), (328, 343, 344), (333, 318, 334), (338, 323, 339), (329, 344, 345), (318, 333, 332), (339, 324, 340), (317, 332, 331), (334, 319, 335), (316, 331, 341), (335, 320, 336), (326, 341, 342), (336, 321, 337), (327, 342, 343), (331, 346, 356), (350, 335, 351), (341, 356, 357), (351, 336, 352), (342, 357, 358), (352, 337, 353), (343, 358, 359), (348, 333, 349), (353, 338, 354), (344, 359, 360), (333, 348, 347), (354, 339, 355), (332, 347, 346), (349, 334, 350), (359, 374, 375), (348, 363, 362), (369, 354, 370), (347, 362, 361), (364, 349, 365), (346, 361, 371), (365, 350, 366), (356, 371, 372), (366, 351, 367), (357, 372, 373), (367, 352, 368), (358, 373, 374), (363, 348, 364), (368, 353, 369), (367, 382, 381), (388, 373, 387), (368, 383, 382), (389, 374, 388), (364, 379, 378), (369, 384, 383), (390, 375, 389), (377, 362, 378), (370, 385, 384), (376, 361, 377), (365, 380, 379), (386, 371, 376), (366, 381, 380), (387, 372, 386), (380, 395, 394), (402, 386, 391), (381, 396, 395), (403, 387, 402), (382, 397, 396), (404, 388, 403), (383, 398, 397), (405, 389, 404), (379, 394, 393), (384, 399, 398), (406, 390, 405), (392, 377, 393), (385, 400, 399), (391, 376, 392), (399, 415, 414), (421, 406, 420), (408, 392, 409), (400, 416, 415), (407, 391, 408), (395, 411, 410), (417, 402, 407), (396, 412, 411), (418, 403, 417), (397, 413, 412), (419, 404, 418), (398, 414, 413), (420, 405, 419), (394, 410, 409), (413, 428, 427), (434, 419, 433), (414, 429, 428), (435, 420, 434), (410, 425, 424), (415, 430, 429), (436, 421, 435), (423, 408, 424), (416, 431, 430), (422, 407, 423), (411, 426, 425), (432, 417, 422), (412, 427, 426), (433, 418, 432), (426, 441, 440), (447, 432, 437), (427, 442, 441), (448, 433, 447), (428, 443, 442), (449, 434, 448), (429, 444, 443), (450, 435, 449), (425, 440, 439), (430, 445, 444), (451, 436, 450), (438, 423, 439), (431, 446, 445), (437, 422, 438), (445, 460, 459), (466, 451, 465), (453, 438, 454), (446, 461, 460), (452, 437, 453), (441, 456, 455), (462, 447, 452), (442, 457, 456), (463, 448, 462), (443, 458, 457), (464, 449, 463), (444, 459, 458), (465, 450, 464), (440, 455, 454), (458, 473, 472), (479, 464, 478), (459, 474, 473), (480, 465, 479), (455, 470, 469), (460, 475, 474), (481, 466, 480), (468, 453, 469), (461, 476, 475), (467, 452, 468), (456, 471, 470), (477, 462, 467), (457, 472, 471), (478, 463, 477), (61, 467, 62), (471, 65, 64), (60, 477, 61), (472, 66, 65), (59, 478, 60), (473, 67, 66), (58, 479, 59), (474, 68, 67), (57, 480, 58), (470, 64, 63), (475, 69, 68), (56, 481, 57), (62, 468, 63), (476, 70, 69), (522, 492, 521), (503, 500, 502), (505, 503, 504), (506, 503, 505), (507, 503, 506), (509, 510, 508), (508, 503, 507), (508, 510, 503), (500, 498, 499), (497, 498, 500), (510, 497, 500), (503, 510, 500), (506, 491, 507), (486, 501, 500), (507, 492, 508), (501, 486, 502), (508, 493, 509), (502, 487, 503), (509, 494, 510), (503, 488, 504), (483, 498, 497), (510, 495, 497), (504, 489, 505), (484, 499, 498), (505, 490, 506), (485, 500, 499), (535, 521, 534), (485, 515, 516), (523, 493, 522), (517, 487, 516), (524, 494, 523), (518, 488, 517), (525, 495, 524), (519, 489, 518), (482, 512, 513), (512, 482, 525), (520, 490, 519), (483, 513, 514), (521, 491, 520), (484, 514, 515), (531, 534, 533), (528, 530, 529), (531, 535, 534), (531, 536, 535), (527, 530, 528), (539, 538, 537), (531, 537, 536), (539, 537, 531), (539, 531, 530), (526, 539, 527), (539, 530, 527), (514, 528, 529), (536, 522, 535), (515, 529, 530), (537, 523, 536), (531, 517, 530), (538, 524, 537), (532, 518, 531), (539, 525, 538), (533, 519, 532), (512, 526, 527), (526, 512, 539), (534, 520, 533), (513, 527, 528), (545, 544, 542), (546, 545, 542), (554, 541, 555), (540, 546, 556), (546, 542, 556), (542, 541, 554), (556, 542, 554), (551, 548, 550), (552, 548, 551), (553, 547, 552), (547, 548, 552), (549, 548, 561), (549, 561, 559), (542, 549, 559), (560, 542, 558), (542, 559, 563), (558, 542, 562), (542, 563, 557), (562, 542, 557), (551, 544, 552), (547, 556, 548), (556, 554, 548), (554, 555, 548), (555, 541, 548), (541, 560, 558), (548, 541, 561), (541, 558, 562), (561, 541, 559), (541, 562, 557), (559, 541, 563), (541, 557, 563), (550, 543, 551), (553, 546, 547), (549, 542, 550), (552, 545, 553), (602, 574, 601), (584, 581, 583), (586, 584, 585), (587, 584, 586), (588, 584, 587), (590, 591, 589), (589, 584, 588), (589, 591, 584), (581, 579, 580), (584, 579, 581), (591, 578, 579), (584, 591, 579), (587, 573, 588), (568, 582, 581), (588, 574, 589), (582, 568, 583), (589, 575, 590), (583, 569, 584), (590, 576, 591), (584, 570, 585), (565, 579, 578), (591, 577, 578), (585, 571, 586), (566, 580, 579), (586, 572, 587), (567, 581, 580), (615, 601, 614), (567, 595, 596), (603, 575, 602), (597, 569, 596), (604, 576, 603), (598, 570, 597), (605, 577, 604), (599, 571, 598), (564, 592, 593), (592, 564, 605), (600, 572, 599), (565, 593, 594), (601, 573, 600), (566, 594, 595), (611, 614, 613), (608, 610, 609), (611, 615, 614), (611, 616, 615), (607, 610, 608), (619, 618, 617), (611, 617, 616), (619, 617, 611), (619, 611, 610), (606, 619, 607), (619, 610, 607), (594, 608, 609), (616, 602, 615), (595, 609, 610), (617, 603, 616), (611, 597, 610), (618, 604, 617), (612, 598, 611), (619, 605, 618), (613, 599, 612), (592, 606, 607), (606, 592, 619), (614, 600, 613), (593, 607, 608), (625, 624, 622), (626, 625, 622), (634, 621, 635), (620, 626, 636), (626, 622, 636), (622, 621, 634), (636, 622, 634), (631, 628, 630), (632, 628, 631), (633, 627, 632), (627, 628, 632), (629, 628, 641), (629, 641, 639), (622, 629, 639), (640, 622, 638), (622, 639, 643), (638, 622, 642), (622, 643, 637), (642, 622, 637), (631, 624, 632), (627, 636, 628), (636, 634, 628), (634, 635, 628), (635, 621, 628), (621, 640, 638), (628, 621, 641), (621, 638, 642), (641, 621, 639), (621, 642, 637), (639, 621, 643), (621, 637, 643), (630, 623, 631), (633, 626, 627), (629, 622, 630), (632, 625, 633)])
me_cube_000.polygons.foreach_set('use_smooth', [0, 0, 0, 0, 0, 0, 0, 0, 0, 0, 0, 0, 0, 0, 0, 0, 0, 0, 0, 0, 0, 0, 0, 0, 0, 0, 0, 0, 0, 0, 0, 0, 0, 0, 0, 0, 0, 0, 0, 0, 0, 0, 0, 0, 0, 0, 0, 0, 0, 0, 0, 0, 0, 0, 0, 0, 0, 0, 0, 0, 0, 0, 0, 0, 0, 0, 0, 0, 0, 0, 0, 0, 0, 0, 0, 0, 0, 0, 0, 0, 0, 0, 0, 0, 0, 0, 0, 0, 0, 0, 0, 0, 0, 0, 0, 0, 0, 0, 0, 0, 0, 0, 0, 0, 0, 0, 0, 0, 0, 0, 0, 0, 0, 0, 0, 0, 0, 0, 0, 0, 0, 0, 0, 0, 0, 0, 0, 0, 0, 0, 0, 0, 0, 0, 0, 0, 0, 0, 0, 0, 0, 0, 0, 0, 0, 0, 0, 0, 0, 0, 0, 0, 0, 0, 0, 0, 0, 0, 0, 0, 0, 0, 0, 0, 0, 0, 0, 0, 0, 0, 0, 0, 0, 0, 0, 0, 0, 0, 0, 0, 0, 0, 0, 0, 0, 0, 0, 0, 0, 0, 0, 0, 0, 0, 0, 0, 0, 0, 0, 0, 0, 0, 0, 0, 0, 0, 0, 0, 0, 0, 0, 0, 0, 0, 0, 0, 0, 0, 0, 0, 0, 0, 0, 0, 0, 0, 0, 0, 0, 0, 0, 0, 0, 0, 0, 0, 0, 0, 0, 0, 0, 0, 0, 0, 0, 0, 0, 0, 0, 0, 0, 0, 0, 0, 0, 0, 0, 0, 0, 0, 0, 0, 0, 0, 0, 0, 0, 0, 0, 0, 0, 0, 0, 0, 0, 0, 0, 0, 0, 0, 0, 0, 0, 0, 0, 0, 0, 0, 0, 0, 0, 0, 0, 0, 0, 0, 0, 0, 0, 0, 0, 0, 0, 0, 0, 0, 0, 0, 0, 0, 0, 0, 0, 0, 0, 0, 0, 0, 0, 0, 0, 0, 0, 0, 0, 0, 0, 0, 0, 0, 0, 0, 0, 0, 0, 0, 0, 0, 0, 0, 0, 0, 0, 0, 0, 0, 0, 0, 0, 0, 0, 0, 0, 0, 0, 0, 0, 0, 0, 0, 0, 0, 0, 0, 0, 0, 0, 0, 0, 0, 0, 0, 0, 0, 0, 0, 0, 0, 0, 0, 0, 0, 0, 0, 0, 0, 0, 0, 0, 0, 0, 0, 0, 0, 0, 0, 0, 0, 0, 0, 0, 0, 0, 0, 0, 0, 0, 0, 0, 0, 0, 0, 0, 0, 0, 0, 0, 0, 0, 0, 0, 0, 0, 0, 0, 0, 0, 0, 0, 0, 0, 0, 0, 0, 0, 0, 0, 0, 0, 0, 0, 0, 0, 0, 0, 0, 0, 0, 0, 0, 0, 0, 0, 0, 0, 0, 0, 0, 0, 0, 0, 0, 0, 0, 0, 0, 0, 0, 0, 0, 0, 0, 0, 0, 0, 0, 0, 0, 0, 0, 0, 0, 0, 0, 0, 0, 0, 0, 0, 0, 0, 0, 0, 0, 0, 0, 0, 0, 0, 0, 0, 0, 0, 0, 0, 0, 0, 0, 0, 0, 0, 0, 0, 0, 0, 0, 0, 0, 0, 0, 0, 0, 0, 0, 0, 0, 0, 0, 0, 0, 0, 0, 0, 0, 0, 0, 0, 0, 0, 0, 0, 0, 0, 0, 0, 0, 0, 0, 0, 0, 0, 0, 0, 0, 0, 0, 0, 0, 0, 0, 0, 0, 0, 0, 0, 0, 0, 0, 0, 0, 0, 0, 0, 0, 0, 0, 0, 0, 0, 0, 0, 0, 0, 0, 0, 0, 0, 0, 0, 0, 0, 0, 0, 0, 0, 0, 0, 0, 0, 0, 0, 0, 0, 0, 0, 0, 0, 0, 0, 0, 0, 0, 0, 0, 0, 0, 0, 0, 0, 0, 0, 0, 0, 0, 0, 0, 0, 0, 0, 0, 0, 0, 0, 0, 0, 0, 0, 0, 0, 0, 0, 0, 0, 0, 0, 0, 0, 0, 0, 0, 0, 0, 0, 0, 0, 0, 0, 0, 0, 0, 0, 0, 0, 0, 0, 0, 0, 0, 0, 0, 0, 0, 0, 0, 0, 0, 0, 0, 0, 0, 0, 0, 0, 0, 0, 0, 0, 0, 0, 0, 0, 0, 0, 0, 0, 0, 0, 0, 0, 0, 0, 0, 0, 0, 0, 0, 0, 0, 0, 0, 0, 0, 0, 0, 0, 0, 0, 0, 0, 0, 0, 0, 0, 0, 0, 0, 0, 0, 0, 0, 0, 0, 0, 0, 0, 0, 0, 0, 0, 0, 0, 0, 0, 0, 0, 0, 0, 0, 0, 0, 0, 0, 0, 0, 0, 0, 0, 0, 0, 0, 0, 0, 0, 0, 0, 0, 0, 0, 0, 0, 0, 0, 0, 0, 0, 0, 0, 0, 0, 0, 0, 0, 0, 0, 0, 0, 0, 0, 0, 0, 0, 0, 0, 0, 0, 0, 0, 0, 0, 0, 0, 0, 0, 0, 0, 0, 0, 0, 0, 0, 0, 0, 0, 0, 0, 0, 0, 0, 0, 0, 0, 0, 0, 0, 0, 0, 0, 0, 0, 0, 0, 0, 0, 0, 0, 0, 0, 0, 0, 0, 0, 0, 0, 0, 0, 0, 0, 0, 0, 0, 0, 0, 0, 0, 0, 0, 0, 0, 0, 0, 0, 0, 0, 0, 0, 0, 0, 0, 0, 0, 0, 0, 0, 0, 0, 0, 0, 0, 0, 0, 0, 0, 0, 0, 0, 0, 0, 0, 0, 0, 0, 0, 0, 0, 0, 0, 0, 0, 0, 0, 0, 0, 0, 0, 0, 0, 0, 0, 0, 0, 0, 0, 0, 0, 0, 0, 0, 0, 0, 0, 0, 0, 0, 0, 0, 0, 0, 0, 0, 0, 0, 0, 0, 0, 0, 0, 0, 0, 0, 0, 0, 0, 0, 0, 0, 0, 0, 0, 0, 0, 0, 0, 0, 0, 0, 0, 0, 0, 0, 0, 0, 0, 0, 0, 0, 0, 0, 0, 0, 0, 0, 0, 0, 0, 0, 0, 0, 0, 0, 0, 0, 0, 0, 0, 0, 0, 0, 0, 0, 0, 0, 0, 0, 0, 0, 0, 0, 0, 0, 0, 0, 0, 0, 0, 0, 0, 0, 0, 0, 0, 0, 0, 0, 0, 0, 0, 0, 0, 0, 0, 0, 0, 0, 0, 0, 0, 0, 0, 0, 0, 0, 0, 0, 0, 0, 0, 0, 0, 0, 0, 0, 0, 0, 0, 0, 0, 0, 0, 0, 0, 0, 0, 0, 0, 0, 0, 0, 0, 0, 0, 0, 0, 0, 0, 0, 0, 0, 0, 0, 0, 0, 0, 0, 0, 0, 0, 0, 0, 0, 0, 0, 0, 0, 0, 0, 0, 0, 0, 0, 0, 0, 0, 0, 0, 0, 0, 0, 0, 0, 0, 0, 0, 0, 0, 0, 0, 0, 0, 0, 0, 0, 0, 0, 0, 0, 0, 0, 0, 0, 0, 0, 0, 0, 0, 0, 0, 0, 0, 0, 0, 0, 0, 0, 0, 0, 0, 0, 0, 0, 1, 0, 0, 0, 0, 0, 0, 0, 0, 0, 0, 0, 0, 0, 0, 0, 0, 0, 0, 0, 0, 0, 0, 1, 0, 0, 0, 0, 0, 0, 0, 0, 0, 0, 0, 0, 0, 0, 0, 0, 0, 0, 0, 0, 0, 0, 0, 0, 0, 0, 0, 0, 0, 0, 0, 0, 0, 0, 0, 0, 0, 0, 0, 0, 0, 0, 0, 0, 0, 0, 0, 0, 0, 0, 0, 0, 0, 0, 0, 0, 0, 0, 0, 0, 0, 0, 0, 0, 0, 0, 0, 0, 0, 0, 0, 0, 0, 0, 0, 1, 0, 0, 0, 0, 0, 0, 0, 0, 0, 0, 0, 0, 0, 0, 0, 0, 0, 0, 0, 0, 0, 0, 1, 0, 0])
me_cube_000.use_remesh_preserve_volume = False
me_cube_000.use_remesh_preserve_attributes = False
me_cube_000.use_mirror_vertex_groups = False
me_cube_000.update()

# ---- objects
ob_cube_001 = bpy.data.objects.new('Cube_001', me_cube_000)
ob_lamp_001 = bpy.data.objects.new('Lamp.001', light_lamp_001)
ob_camera_001 = bpy.data.objects.new('Camera.001', cam_camera_001)
ob_lamp = bpy.data.objects.new('Lamp', light_lamp)
ob_camera = bpy.data.objects.new('Camera', cam_camera)

# ---- transforms, parenting, visibility, modifiers, constraints
ob_cube_001.location = (4.345, -2.007, 1.883)
ob_cube_001.rotation_euler = (-0.0, -3.142, -0.0)
ob_cube_001.scale = (0.1787, 0.1904, 0.1787)
ob_cube_001.lineart.crease_threshold = 0.0
ob_lamp_001.location = (5.122, -2.007, 3.484)
ob_lamp_001.rotation_euler = (0.6503, 0.05522, 1.866)
ob_lamp_001.scale = (0.1904, 0.1904, 0.1904)
ob_lamp_001.lineart.crease_threshold = 0.0
ob_camera_001.location = (5.771, -3.437, 3.377)
ob_camera_001.rotation_euler = (1.109, 0.01082, 0.8149)
ob_camera_001.scale = (0.1904, 0.1904, 0.1904)
ob_camera_001.lineart.crease_threshold = 0.0
ob_lamp.location = (4.076, 1.005, 5.904)
ob_lamp.rotation_euler = (0.6503, 0.05522, 1.866)
ob_lamp.lock_rotations_4d = False
ob_lamp.empty_display_type = 'ARROWS'
ob_lamp.color = (0.0, 0.0, 0.0, 0.0)
ob_lamp.lineart.crease_threshold = 0.0
ob_camera.location = (7.481, -6.508, 5.344)
ob_camera.rotation_euler = (1.109, 0.01082, 0.8149)
ob_camera.lock_rotations_4d = False
ob_camera.empty_display_type = 'ARROWS'
ob_camera.color = (0.0, 0.0, 0.0, 0.0)
ob_camera.display_type = 'WIRE'
ob_camera.lineart.crease_threshold = 0.0

# ---- collection membership
col_collection_1.objects.link(ob_cube_001)
col_collection_1.objects.link(ob_lamp_001)
col_collection_1.objects.link(ob_camera_001)
col_collection_1.objects.link(ob_lamp)
col_collection_1.objects.link(ob_camera)

# ---- scene / render settings (as saved in the file)
scene.camera = ob_camera
scene.frame_start = 1; scene.frame_end = 250; scene.frame_set(1)
scene.render.engine = 'BLENDER_EEVEE_NEXT'
scene.render.resolution_percentage = 50
scene.render.dither_intensity = 0.0
scene.cycles.use_denoising = False
scene.cycles.samples = 10
scene.cycles.sampling_pattern = 'TABULATED_SOBOL'
scene.cycles.light_sampling_threshold = 0.0
scene.cycles.use_adaptive_sampling = False
scene.cycles.use_light_tree = False
scene.cycles.blur_glossy = 0.0
scene.cycles.pixel_filter_type = 'GAUSSIAN'
scene.cycles.sample_clamp_indirect = 0.0
scene.view_settings.view_transform = 'Standard'
bpy.context.view_layer.update()
